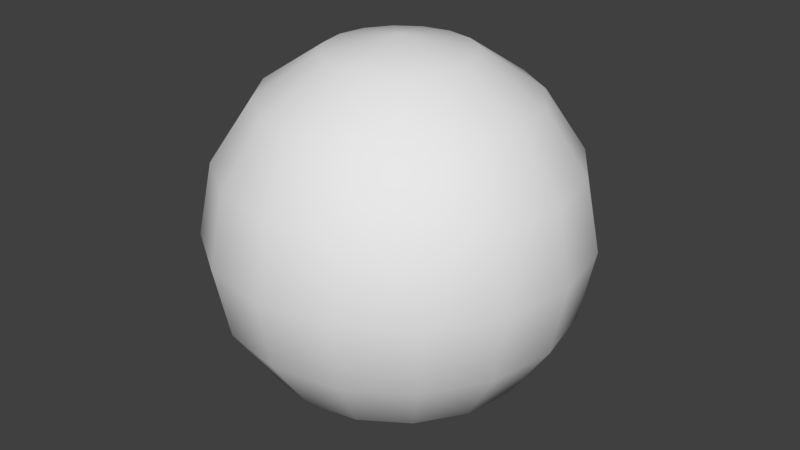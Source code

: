 # Source: foo1.blend  (saved by Blender 2.74.0; exported with 4.5.12 LTS)
import bpy
from mathutils import Matrix  # noqa: F401  (used for matrix-valued properties, if any)

bpy.ops.wm.read_factory_settings(use_empty=True)
scene = bpy.context.scene
scene.name = 'Scene'

# ---- collections
col_collection_1 = bpy.data.collections.new('Collection 1'); scene.collection.children.link(col_collection_1)

# ---- world
world_world = bpy.data.worlds.new('World'); scene.world = world_world
world_world.color = (0.05088, 0.05088, 0.05088)
world_world.use_sun_shadow = False
world_world.sun_shadow_jitter_overblur = 0.0
world_world.cycles.sampling_method = 'MANUAL'
world_world.cycles.sample_map_resolution = 256

# ---- meshes
me_sphere = bpy.data.meshes.new('Sphere')
me_sphere.from_pydata([(-0.3827, 0.0, 0.9239), (-0.7071, 0.0, 0.7071), (-0.9239, 0.0, 0.3827), (-1.0, 0.0, -4.371e-08), (-0.9239, 0.0, -0.3827), (-0.7071, 0.0, -0.7071), (-0.3827, 0.0, -0.9239), (-0.3536, 0.1464, 0.9239), (-0.6533, 0.2706, 0.7071), (-0.8536, 0.3536, 0.3827), (-0.9239, 0.3827, -4.371e-08), (-0.8536, 0.3536, -0.3827), (-0.6533, 0.2706, -0.7071), (-0.3536, 0.1464, -0.9239), (-0.2706, 0.2706, 0.9239), (-0.5, 0.5, 0.7071), (-0.6533, 0.6533, 0.3827), (-0.7071, 0.7071, -4.371e-08), (-0.6533, 0.6533, -0.3827), (-0.5, 0.5, -0.7071), (-0.2706, 0.2706, -0.9239), (-1.51e-07, 0.0, -1.0), (-0.1464, 0.3536, 0.9239), (-0.2706, 0.6533, 0.7071), (-0.3536, 0.8536, 0.3827), (-0.3827, 0.9239, -4.371e-08), (-0.3536, 0.8536, -0.3827), (-0.2706, 0.6533, -0.7071), (-0.1464, 0.3536, -0.9239), (-1.307e-07, 0.3827, 0.9239), (-7.11e-08, 0.7071, 0.7071), (-1.149e-08, 0.9239, 0.3827), (-1.149e-08, 1.0, -4.371e-08), (-1.149e-08, 0.9239, -0.3827), (-7.11e-08, 0.7071, -0.7071), (-5.62e-08, 0.3827, -0.9239), (0.1464, 0.3536, 0.9239), (0.2706, 0.6533, 0.7071), (0.3536, 0.8536, 0.3827), (0.3827, 0.9239, -4.371e-08), (0.3536, 0.8536, -0.3827), (0.2706, 0.6533, -0.7071), (0.1464, 0.3536, -0.9239), (-2.578e-07, -1.068e-07, 1.0), (0.2706, 0.2706, 0.9239), (0.5, 0.5, 0.7071), (0.6533, 0.6533, 0.3827), (0.7071, 0.7071, -4.371e-08), (0.6533, 0.6533, -0.3827), (0.5, 0.5, -0.7071), (0.2706, 0.2706, -0.9239), (0.3536, 0.1464, 0.9239), (0.6533, 0.2706, 0.7071), (0.8536, 0.3536, 0.3827), (0.9239, 0.3827, -4.371e-08), (0.8536, 0.3536, -0.3827), (0.6533, 0.2706, -0.7071), (0.3536, 0.1464, -0.9239), (0.3827, -7.268e-08, 0.9239), (0.7071, -2.664e-07, 0.7071), (0.9239, -2.962e-07, 0.3827), (1.0, -3.26e-07, -4.371e-08), (0.9239, -2.962e-07, -0.3827), (0.7071, -2.664e-07, -0.7071), (0.3827, -1.621e-07, -0.9239), (0.3536, -0.1464, 0.9239), (0.6533, -0.2706, 0.7071), (0.8536, -0.3536, 0.3827), (0.9239, -0.3827, -4.371e-08), (0.8536, -0.3536, -0.3827), (0.6533, -0.2706, -0.7071), (0.3536, -0.1464, -0.9239), (0.2706, -0.2706, 0.9239), (0.5, -0.5, 0.7071), (0.6533, -0.6533, 0.3827), (0.7071, -0.7071, -4.371e-08), (0.6533, -0.6533, -0.3827), (0.5, -0.5, -0.7071), (0.2706, -0.2706, -0.9239), (0.1464, -0.3536, 0.9239), (0.2706, -0.6533, 0.7071), (0.3536, -0.8536, 0.3827), (0.3827, -0.9239, -4.371e-08), (0.3536, -0.8536, -0.3827), (0.2706, -0.6533, -0.7071), (0.1464, -0.3536, -0.9239), (-2.499e-07, -0.3827, 0.9239), (-4.883e-07, -0.7071, 0.7071), (-5.181e-07, -0.9239, 0.3827), (-6.075e-07, -1.0, -4.371e-08), (-5.181e-07, -0.9239, -0.3827), (-4.883e-07, -0.7071, -0.7071), (-3.393e-07, -0.3827, -0.9239), (-0.1464, -0.3536, 0.9239), (-0.2706, -0.6533, 0.7071), (-0.3536, -0.8536, 0.3827), (-0.3827, -0.9239, -4.371e-08), (-0.3536, -0.8536, -0.3827), (-0.2706, -0.6533, -0.7071), (-0.1464, -0.3536, -0.9239), (-0.2706, -0.2706, 0.9239), (-0.5, -0.5, 0.7071), (-0.6533, -0.6533, 0.3827), (-0.7071, -0.7071, -4.371e-08), (-0.6533, -0.6533, -0.3827), (-0.5, -0.5, -0.7071), (-0.2706, -0.2706, -0.9239), (-0.3536, -0.1464, 0.9239), (-0.6533, -0.2706, 0.7071), (-0.8536, -0.3536, 0.3827), (-0.9239, -0.3827, -4.371e-08), (-0.8536, -0.3536, -0.3827), (-0.6533, -0.2706, -0.7071), (-0.3536, -0.1464, -0.9239)], [], [(6, 5, 12, 13), (5, 4, 11, 12), (4, 3, 10, 11), (3, 2, 9, 10), (2, 1, 8, 9), (1, 0, 7, 8), (13, 12, 19, 20), (12, 11, 18, 19), (11, 10, 17, 18), (10, 9, 16, 17), (9, 8, 15, 16), (8, 7, 14, 15), (20, 19, 27, 28), (19, 18, 26, 27), (18, 17, 25, 26), (17, 16, 24, 25), (16, 15, 23, 24), (15, 14, 22, 23), (28, 27, 34, 35), (27, 26, 33, 34), (26, 25, 32, 33), (25, 24, 31, 32), (24, 23, 30, 31), (23, 22, 29, 30), (35, 34, 41, 42), (34, 33, 40, 41), (33, 32, 39, 40), (32, 31, 38, 39), (31, 30, 37, 38), (30, 29, 36, 37), (42, 41, 49, 50), (41, 40, 48, 49), (40, 39, 47, 48), (39, 38, 46, 47), (38, 37, 45, 46), (37, 36, 44, 45), (50, 49, 56, 57), (49, 48, 55, 56), (48, 47, 54, 55), (47, 46, 53, 54), (46, 45, 52, 53), (45, 44, 51, 52), (57, 56, 63, 64), (56, 55, 62, 63), (55, 54, 61, 62), (54, 53, 60, 61), (53, 52, 59, 60), (52, 51, 58, 59), (64, 63, 70, 71), (63, 62, 69, 70), (62, 61, 68, 69), (61, 60, 67, 68), (60, 59, 66, 67), (59, 58, 65, 66), (71, 70, 77, 78), (70, 69, 76, 77), (69, 68, 75, 76), (68, 67, 74, 75), (67, 66, 73, 74), (66, 65, 72, 73), (78, 77, 84, 85), (77, 76, 83, 84), (76, 75, 82, 83), (75, 74, 81, 82), (74, 73, 80, 81), (73, 72, 79, 80), (85, 84, 91, 92), (84, 83, 90, 91), (83, 82, 89, 90), (82, 81, 88, 89), (81, 80, 87, 88), (80, 79, 86, 87), (92, 91, 98, 99), (91, 90, 97, 98), (90, 89, 96, 97), (89, 88, 95, 96), (88, 87, 94, 95), (87, 86, 93, 94), (99, 98, 105, 106), (98, 97, 104, 105), (97, 96, 103, 104), (96, 95, 102, 103), (95, 94, 101, 102), (94, 93, 100, 101), (106, 105, 112, 113), (105, 104, 111, 112), (104, 103, 110, 111), (103, 102, 109, 110), (102, 101, 108, 109), (101, 100, 107, 108), (21, 6, 13), (0, 43, 7), (21, 13, 20), (7, 43, 14), (21, 20, 28), (14, 43, 22), (21, 28, 35), (22, 43, 29), (21, 35, 42), (29, 43, 36), (21, 42, 50), (36, 43, 44), (21, 50, 57), (44, 43, 51), (21, 57, 64), (51, 43, 58), (21, 64, 71), (58, 43, 65), (21, 71, 78), (65, 43, 72), (21, 78, 85), (72, 43, 79), (21, 85, 92), (79, 43, 86), (21, 92, 99), (86, 43, 93), (21, 99, 106), (93, 43, 100), (21, 106, 113), (100, 43, 107), (21, 113, 6), (113, 112, 5, 6), (112, 111, 4, 5), (111, 110, 3, 4), (110, 109, 2, 3), (109, 108, 1, 2), (108, 107, 0, 1), (107, 43, 0)])
me_sphere.polygons.foreach_set('use_smooth', [True] * 128)
_ca = me_sphere.color_attributes.new('Col', 'BYTE_COLOR', 'CORNER')
_ca.data.foreach_set('color', [1.0, 0.7157, 0.4342, 1.0, 1.0, 0.7157, 0.4342, 1.0, 1.0, 0.7157, 0.4342, 1.0, 1.0, 0.7157, 0.4342, 1.0, 1.0, 0.7157, 0.4342, 1.0, 1.0, 0.7157, 0.4342, 1.0, 1.0, 0.7157, 0.4342, 1.0, 1.0, 0.7157, 0.4342, 1.0, 1.0, 0.7157, 0.4342, 1.0, 1.0, 0.7157, 0.4342, 1.0, 1.0, 0.7157, 0.4342, 1.0, 1.0, 0.7157, 0.4342, 1.0, 1.0, 0.7157, 0.4342, 1.0, 1.0, 0.7157, 0.4342, 1.0, 1.0, 0.7157, 0.4342, 1.0, 1.0, 0.7157, 0.4342, 1.0, 1.0, 0.1384, 0.5457, 1.0, 1.0, 0.1384, 0.5457, 1.0, 1.0, 0.1441, 0.552, 1.0, 1.0, 0.1384, 0.5457, 1.0, 1.0, 0.7157, 0.4342, 1.0, 1.0, 0.7157, 0.4342, 1.0, 1.0, 0.7157, 0.4342, 1.0, 1.0, 0.7157, 0.4342, 1.0, 1.0, 0.7157, 0.4342, 1.0, 1.0, 0.7157, 0.4342, 1.0, 1.0, 0.7157, 0.4342, 1.0, 1.0, 0.7157, 0.4342, 1.0, 1.0, 0.7157, 0.4342, 1.0, 1.0, 0.7157, 0.4342, 1.0, 1.0, 0.7157, 0.4342, 1.0, 1.0, 0.7157, 0.4342, 1.0, 1.0, 0.7157, 0.4342, 1.0, 1.0, 0.7157, 0.4342, 1.0, 1.0, 0.7157, 0.4342, 1.0, 1.0, 0.7157, 0.4342, 1.0, 1.0, 0.7157, 0.4342, 1.0, 1.0, 0.7157, 0.4342, 1.0, 1.0, 0.7157, 0.4342, 1.0, 1.0, 0.7157, 0.4342, 1.0, 1.0, 0.7157, 0.4342, 1.0, 1.0, 0.7157, 0.4342, 1.0, 1.0, 0.7157, 0.4342, 1.0, 1.0, 0.7157, 0.4342, 1.0, 1.0, 0.7157, 0.4342, 1.0, 1.0, 0.7157, 0.4342, 1.0, 1.0, 0.7157, 0.4342, 1.0, 1.0, 0.7157, 0.4342, 1.0, 1.0, 0.7157, 0.4342, 1.0, 1.0, 0.7157, 0.4342, 1.0, 1.0, 0.7157, 0.4342, 1.0, 1.0, 0.7157, 0.4342, 1.0, 1.0, 0.7157, 0.4342, 1.0, 1.0, 0.7157, 0.4342, 1.0, 1.0, 0.7157, 0.4342, 1.0, 1.0, 0.7157, 0.4342, 1.0, 1.0, 0.7157, 0.4342, 1.0, 1.0, 0.7157, 0.4342, 1.0, 1.0, 0.7157, 0.4342, 1.0, 1.0, 0.7157, 0.4342, 1.0, 1.0, 0.7157, 0.4342, 1.0, 1.0, 0.7157, 0.4342, 1.0, 1.0, 0.7157, 0.4342, 1.0, 1.0, 0.7157, 0.4342, 1.0, 1.0, 0.1441, 0.552, 1.0, 1.0, 0.1384, 0.5457, 1.0, 1.0, 0.1529, 0.552, 1.0, 1.0, 0.1441, 0.5583, 1.0, 1.0, 0.7157, 0.4342, 1.0, 1.0, 0.7157, 0.4342, 1.0, 1.0, 0.7157, 0.4342, 1.0, 1.0, 0.7157, 0.4342, 1.0, 1.0, 0.7157, 0.4342, 1.0, 1.0, 0.7157, 0.4342, 1.0, 1.0, 0.7157, 0.4342, 1.0, 1.0, 0.7157, 0.4342, 1.0, 1.0, 0.7157, 0.4342, 1.0, 1.0, 0.7157, 0.4342, 1.0, 1.0, 0.7157, 0.4342, 1.0, 1.0, 0.7157, 0.4342, 1.0, 1.0, 0.7157, 0.4342, 1.0, 1.0, 0.7157, 0.4342, 1.0, 1.0, 0.7157, 0.4342, 1.0, 1.0, 0.7157, 0.4342, 1.0, 1.0, 0.7157, 0.4342, 1.0, 1.0, 0.7157, 0.4342, 1.0, 1.0, 0.7157, 0.4342, 1.0, 1.0, 0.7157, 0.4342, 1.0, 1.0, 0.7157, 0.4342, 1.0, 1.0, 0.7157, 0.4342, 1.0, 1.0, 0.7157, 0.4342, 1.0, 1.0, 0.7157, 0.4342, 1.0, 1.0, 0.5776, 0.1195, 1.0, 1.0, 0.5841, 0.1329, 1.0, 1.0, 0.5776, 0.1221, 1.0, 1.0, 0.5776, 0.1195, 1.0, 1.0, 0.7157, 0.4342, 1.0, 1.0, 0.7157, 0.4342, 1.0, 1.0, 0.7157, 0.4342, 1.0, 1.0, 0.7157, 0.4342, 1.0, 1.0, 0.7157, 0.4342, 1.0, 1.0, 0.7157, 0.4342, 1.0, 1.0, 0.7157, 0.4342, 1.0, 1.0, 0.7157, 0.4342, 1.0, 1.0, 0.7157, 0.4342, 1.0, 1.0, 0.7157, 0.4342, 1.0, 1.0, 0.7157, 0.4342, 1.0, 1.0, 0.7157, 0.4342, 1.0, 1.0, 0.7157, 0.4342, 1.0, 1.0, 0.7157, 0.4342, 1.0, 1.0, 0.7157, 0.4342, 1.0, 1.0, 0.7157, 0.4342, 1.0, 1.0, 0.7157, 0.4342, 1.0, 1.0, 0.7157, 0.4342, 1.0, 1.0, 0.7157, 0.4342, 1.0, 1.0, 0.7157, 0.4342, 1.0, 1.0, 0.5972, 0.1441, 1.0, 1.0, 0.5776, 0.1195, 1.0, 1.0, 0.5841, 0.1248, 1.0, 1.0, 0.5776, 0.1195, 1.0, 1.0, 0.7157, 0.4342, 1.0, 1.0, 0.7157, 0.4342, 1.0, 1.0, 0.7157, 0.4342, 1.0, 1.0, 0.7157, 0.4342, 1.0, 1.0, 0.7157, 0.4342, 1.0, 1.0, 0.7157, 0.4342, 1.0, 1.0, 0.7157, 0.4342, 1.0, 1.0, 0.7157, 0.4342, 1.0, 1.0, 0.7157, 0.4342, 1.0, 1.0, 0.7157, 0.4342, 1.0, 1.0, 0.7157, 0.4342, 1.0, 1.0, 0.7157, 0.4342, 1.0, 1.0, 0.7157, 0.4342, 1.0, 1.0, 0.7157, 0.4342, 1.0, 1.0, 0.7157, 0.4342, 1.0, 1.0, 0.7157, 0.4342, 1.0, 1.0, 0.7157, 0.4342, 1.0, 1.0, 0.7157, 0.4342, 1.0, 1.0, 0.7157, 0.4342, 1.0, 1.0, 0.7157, 0.4342, 1.0, 1.0, 0.7157, 0.4342, 1.0, 1.0, 0.7157, 0.4342, 1.0, 1.0, 0.7157, 0.4342, 1.0, 1.0, 0.7157, 0.4342, 1.0, 1.0, 0.7157, 0.4342, 1.0, 1.0, 0.7157, 0.4342, 1.0, 1.0, 0.7157, 0.4342, 1.0, 1.0, 0.7157, 0.4342, 1.0, 1.0, 0.7157, 0.4342, 1.0, 1.0, 0.7157, 0.4342, 1.0, 1.0, 0.7157, 0.4342, 1.0, 1.0, 0.7157, 0.4342, 1.0, 1.0, 0.7157, 0.4342, 1.0, 1.0, 0.7157, 0.4342, 1.0, 1.0, 0.7157, 0.4342, 1.0, 1.0, 0.7157, 0.4342, 1.0, 1.0, 0.7157, 0.4342, 1.0, 1.0, 0.7157, 0.4342, 1.0, 1.0, 0.7157, 0.4342, 1.0, 1.0, 0.7157, 0.4342, 1.0, 1.0, 0.7157, 0.4342, 1.0, 1.0, 0.7157, 0.4342, 1.0, 1.0, 0.7157, 0.4342, 1.0, 1.0, 0.7157, 0.4342, 1.0, 1.0, 0.7157, 0.4342, 1.0, 1.0, 0.7157, 0.4342, 1.0, 1.0, 0.7157, 0.4342, 1.0, 1.0, 0.7157, 0.4342, 1.0, 1.0, 0.7157, 0.4342, 1.0, 1.0, 0.7157, 0.4342, 1.0, 1.0, 0.7157, 0.4342, 1.0, 1.0, 0.7157, 0.4342, 1.0, 1.0, 0.7157, 0.4342, 1.0, 1.0, 0.7157, 0.4342, 1.0, 1.0, 0.7157, 0.4342, 1.0, 1.0, 0.7157, 0.4342, 1.0, 1.0, 0.7157, 0.4342, 1.0, 1.0, 0.7157, 0.4342, 1.0, 1.0, 0.7157, 0.4342, 1.0, 1.0, 0.7157, 0.4342, 1.0, 1.0, 0.7157, 0.4342, 1.0, 1.0, 0.7157, 0.4342, 1.0, 1.0, 0.7157, 0.4342, 1.0, 1.0, 0.7157, 0.4342, 1.0, 0.1022, 1.0, 0.162, 1.0, 0.1559, 1.0, 0.2232, 1.0, 0.107, 1.0, 0.1683, 1.0, 0.1046, 1.0, 0.1651, 1.0, 1.0, 0.7157, 0.4342, 1.0, 1.0, 0.7157, 0.4342, 1.0, 1.0, 0.7157, 0.4342, 1.0, 1.0, 0.7157, 0.4342, 1.0, 1.0, 0.7157, 0.4342, 1.0, 1.0, 0.7157, 0.4342, 1.0, 1.0, 0.7157, 0.4342, 1.0, 1.0, 0.7157, 0.4342, 1.0, 1.0, 0.7157, 0.4342, 1.0, 1.0, 0.7157, 0.4342, 1.0, 1.0, 0.7157, 0.4342, 1.0, 1.0, 0.7157, 0.4342, 1.0, 1.0, 0.7157, 0.4342, 1.0, 1.0, 0.7157, 0.4342, 1.0, 1.0, 0.7157, 0.4342, 1.0, 1.0, 0.7157, 0.4342, 1.0, 1.0, 0.7157, 0.4342, 1.0, 1.0, 0.7157, 0.4342, 1.0, 1.0, 0.7157, 0.4342, 1.0, 1.0, 0.7157, 0.4342, 1.0, 0.1046, 1.0, 0.1651, 1.0, 0.107, 1.0, 0.1683, 1.0, 0.1022, 1.0, 0.162, 1.0, 0.1022, 1.0, 0.162, 1.0, 1.0, 0.7157, 0.4342, 1.0, 1.0, 0.7157, 0.4342, 1.0, 1.0, 0.7157, 0.4342, 1.0, 1.0, 0.7157, 0.4342, 1.0, 1.0, 0.7157, 0.4342, 1.0, 1.0, 0.7157, 0.4342, 1.0, 1.0, 0.7157, 0.4342, 1.0, 1.0, 0.7157, 0.4342, 1.0, 1.0, 0.7157, 0.4342, 1.0, 1.0, 0.7157, 0.4342, 1.0, 1.0, 0.7157, 0.4342, 1.0, 1.0, 0.7157, 0.4342, 1.0, 1.0, 0.7157, 0.4342, 1.0, 1.0, 0.7157, 0.4342, 1.0, 1.0, 0.7157, 0.4342, 1.0, 1.0, 0.7157, 0.4342, 1.0, 1.0, 0.7157, 0.4342, 1.0, 1.0, 0.7157, 0.4342, 1.0, 1.0, 0.7157, 0.4342, 1.0, 1.0, 0.7157, 0.4342, 1.0, 0.1022, 1.0, 0.162, 1.0, 0.1022, 1.0, 0.162, 1.0, 0.305, 1.0, 0.3712, 1.0, 0.1119, 1.0, 0.1714, 1.0, 1.0, 0.7157, 0.4342, 1.0, 1.0, 0.7157, 0.4342, 1.0, 1.0, 0.7157, 0.4342, 1.0, 1.0, 0.7157, 0.4342, 1.0, 1.0, 0.7157, 0.4342, 1.0, 1.0, 0.7157, 0.4342, 1.0, 1.0, 0.7157, 0.4342, 1.0, 1.0, 0.7157, 0.4342, 1.0, 1.0, 0.7157, 0.4342, 1.0, 1.0, 0.7157, 0.4342, 1.0, 1.0, 0.7157, 0.4342, 1.0, 1.0, 0.7157, 0.4342, 1.0, 1.0, 0.7157, 0.4342, 1.0, 1.0, 0.7157, 0.4342, 1.0, 1.0, 0.7157, 0.4342, 1.0, 1.0, 0.7157, 0.4342, 1.0, 1.0, 0.7157, 0.4342, 1.0, 1.0, 0.7157, 0.4342, 1.0, 1.0, 0.7157, 0.4342, 1.0, 1.0, 0.7157, 0.4342, 1.0, 0.0382, 0.1274, 1.0, 1.0, 0.05613, 0.1559, 1.0, 1.0, 0.03955, 0.1301, 1.0, 1.0, 0.03955, 0.1301, 1.0, 1.0, 1.0, 0.7157, 0.4342, 1.0, 1.0, 0.7157, 0.4342, 1.0, 1.0, 0.7157, 0.4342, 1.0, 1.0, 0.7157, 0.4342, 1.0, 1.0, 0.7157, 0.4342, 1.0, 1.0, 0.7157, 0.4342, 1.0, 1.0, 0.7157, 0.4342, 1.0, 1.0, 0.7157, 0.4342, 1.0, 1.0, 0.7157, 0.4342, 1.0, 1.0, 0.7157, 0.4342, 1.0, 1.0, 0.7157, 0.4342, 1.0, 1.0, 0.7157, 0.4342, 1.0, 1.0, 0.7157, 0.4342, 1.0, 1.0, 0.7157, 0.4342, 1.0, 1.0, 0.7157, 0.4342, 1.0, 1.0, 0.7157, 0.4342, 1.0, 1.0, 0.7157, 0.4342, 1.0, 1.0, 0.7157, 0.4342, 1.0, 1.0, 0.7157, 0.4342, 1.0, 1.0, 0.7157, 0.4342, 1.0, 0.03955, 0.1301, 1.0, 1.0, 0.03955, 0.1301, 1.0, 1.0, 0.0382, 0.1274, 1.0, 1.0, 0.03955, 0.1301, 1.0, 1.0, 1.0, 0.7157, 0.4342, 1.0, 1.0, 0.7157, 0.4342, 1.0, 1.0, 0.7157, 0.4342, 1.0, 1.0, 0.7157, 0.4342, 1.0, 1.0, 0.7157, 0.4342, 1.0, 1.0, 0.7157, 0.4342, 1.0, 1.0, 0.7157, 0.4342, 1.0, 1.0, 0.7157, 0.4342, 1.0, 1.0, 0.7157, 0.4342, 1.0, 1.0, 0.7157, 0.4342, 1.0, 1.0, 0.7157, 0.4342, 1.0, 1.0, 0.7157, 0.4342, 1.0, 1.0, 0.7157, 0.4342, 1.0, 1.0, 0.7157, 0.4342, 1.0, 1.0, 0.7157, 0.4342, 1.0, 1.0, 0.7157, 0.4342, 1.0, 1.0, 0.7157, 0.4342, 1.0, 1.0, 0.7157, 0.4342, 1.0, 1.0, 0.7157, 0.4342, 1.0, 1.0, 0.7157, 0.4342, 1.0, 0.03955, 0.1301, 1.0, 1.0, 0.0382, 0.1274, 1.0, 1.0, 0.0382, 0.1274, 1.0, 1.0, 0.0999, 0.2086, 1.0, 1.0, 1.0, 0.7157, 0.4342, 1.0, 1.0, 0.7157, 0.4342, 1.0, 1.0, 0.7157, 0.4342, 1.0, 1.0, 0.7157, 0.4342, 1.0, 1.0, 0.7157, 0.4342, 1.0, 1.0, 0.7157, 0.4342, 1.0, 1.0, 0.7157, 0.4342, 1.0, 1.0, 0.7157, 0.4342, 1.0, 1.0, 0.7157, 0.4342, 1.0, 1.0, 0.7157, 0.4342, 1.0, 1.0, 0.7157, 0.4342, 1.0, 1.0, 0.7157, 0.4342, 1.0, 1.0, 0.7157, 0.4342, 1.0, 1.0, 0.7157, 0.4342, 1.0, 1.0, 0.7157, 0.4342, 1.0, 1.0, 0.7157, 0.4342, 1.0, 1.0, 0.7157, 0.4342, 1.0, 1.0, 0.7157, 0.4342, 1.0, 1.0, 0.7157, 0.4342, 1.0, 1.0, 0.7157, 0.4342, 1.0, 0.0999, 0.2086, 1.0, 1.0, 0.0382, 0.1274, 1.0, 1.0, 0.0382, 0.1274, 1.0, 1.0, 0.0382, 0.1274, 1.0, 1.0, 1.0, 0.7157, 0.4342, 1.0, 1.0, 0.7157, 0.4342, 1.0, 1.0, 0.7157, 0.4342, 1.0, 1.0, 0.7157, 0.4342, 1.0, 1.0, 0.7157, 0.4342, 1.0, 1.0, 0.7157, 0.4342, 1.0, 1.0, 0.7157, 0.4342, 1.0, 1.0, 0.7157, 0.4342, 1.0, 1.0, 0.7157, 0.4342, 1.0, 1.0, 0.7157, 0.4342, 1.0, 1.0, 0.7157, 0.4342, 1.0, 1.0, 0.7157, 0.4342, 1.0, 1.0, 0.7157, 0.4342, 1.0, 1.0, 0.7157, 0.4342, 1.0, 1.0, 0.7157, 0.4342, 1.0, 1.0, 0.7157, 0.4342, 1.0, 1.0, 0.7157, 0.4342, 1.0, 1.0, 0.7157, 0.4342, 1.0, 1.0, 0.7157, 0.4342, 1.0, 1.0, 0.7157, 0.4342, 1.0, 0.0382, 0.1274, 1.0, 1.0, 0.0382, 0.1274, 1.0, 1.0, 0.07036, 0.1746, 1.0, 1.0, 0.0382, 0.1274, 1.0, 1.0, 1.0, 0.7157, 0.4342, 1.0, 1.0, 0.7157, 0.4342, 1.0, 1.0, 0.7157, 0.4342, 1.0, 1.0, 0.7157, 0.4342, 1.0, 1.0, 0.7157, 0.4342, 1.0, 1.0, 0.7157, 0.4342, 1.0, 1.0, 0.7157, 0.4342, 1.0, 1.0, 0.7157, 0.4342, 1.0, 1.0, 0.7157, 0.4342, 1.0, 1.0, 0.7157, 0.4342, 1.0, 1.0, 0.7157, 0.4342, 1.0, 1.0, 0.7157, 0.4342, 1.0, 1.0, 0.7157, 0.4342, 1.0, 1.0, 0.5776, 0.1221, 1.0, 1.0, 0.6445, 0.2016, 1.0, 1.0, 0.5776, 0.1195, 1.0, 1.0, 0.7157, 0.4342, 1.0, 1.0, 0.7157, 0.4342, 1.0, 1.0, 0.7157, 0.4342, 1.0, 1.0, 0.5776, 0.1195, 1.0, 1.0, 0.5776, 0.1195, 1.0, 1.0, 0.5776, 0.1195, 1.0, 1.0, 0.7157, 0.4342, 1.0, 1.0, 0.7157, 0.4342, 1.0, 1.0, 0.7157, 0.4342, 1.0, 1.0, 0.7157, 0.4342, 1.0, 1.0, 0.7157, 0.4342, 1.0, 1.0, 0.7157, 0.4342, 1.0, 1.0, 0.7157, 0.4342, 1.0, 1.0, 0.7157, 0.4342, 1.0, 1.0, 0.7157, 0.4342, 1.0, 1.0, 0.7157, 0.4342, 1.0, 1.0, 0.7157, 0.4342, 1.0, 1.0, 0.7157, 0.4342, 1.0, 1.0, 0.7157, 0.4342, 1.0, 1.0, 0.7157, 0.4342, 1.0, 1.0, 0.7157, 0.4342, 1.0, 1.0, 0.7157, 0.4342, 1.0, 1.0, 0.7157, 0.4342, 1.0, 1.0, 0.7157, 0.4342, 1.0, 1.0, 0.7157, 0.4342, 1.0, 1.0, 0.7157, 0.4342, 1.0, 1.0, 0.7157, 0.4342, 1.0, 1.0, 0.7157, 0.4342, 1.0, 1.0, 0.7157, 0.4342, 1.0, 1.0, 0.7157, 0.4342, 1.0, 1.0, 0.7157, 0.4342, 1.0, 1.0, 0.7157, 0.4342, 1.0, 1.0, 0.7157, 0.4342, 1.0, 1.0, 0.7157, 0.4342, 1.0, 1.0, 0.7157, 0.4342, 1.0, 1.0, 0.7157, 0.4342, 1.0, 1.0, 0.7157, 0.4342, 1.0, 1.0, 0.7157, 0.4342, 1.0, 1.0, 0.7157, 0.4342, 1.0, 1.0, 0.7157, 0.4342, 1.0, 1.0, 0.7157, 0.4342, 1.0, 1.0, 0.7157, 0.4342, 1.0, 1.0, 0.7157, 0.4342, 1.0, 1.0, 0.7157, 0.4342, 1.0, 1.0, 0.7157, 0.4342, 1.0, 1.0, 0.7157, 0.4342, 1.0, 1.0, 0.7157, 0.4342, 1.0, 1.0, 0.7157, 0.4342, 1.0, 1.0, 0.7157, 0.4342, 1.0, 1.0, 0.7157, 0.4342, 1.0, 1.0, 0.7157, 0.4342, 1.0, 1.0, 0.7157, 0.4342, 1.0, 1.0, 0.7157, 0.4342, 1.0, 1.0, 0.7157, 0.4342, 1.0, 1.0, 0.7157, 0.4342, 1.0, 1.0, 0.7157, 0.4342, 1.0, 1.0, 0.7157, 0.4342, 1.0, 1.0, 0.7157, 0.4342, 1.0, 1.0, 0.7157, 0.4342, 1.0, 1.0, 0.7157, 0.4342, 1.0, 1.0, 0.7157, 0.4342, 1.0, 1.0, 0.7157, 0.4342, 1.0, 1.0, 0.7157, 0.4342, 1.0, 1.0, 0.7157, 0.4342, 1.0, 1.0, 0.7157, 0.4342, 1.0, 1.0, 0.7157, 0.4342, 1.0, 1.0, 0.7157, 0.4342, 1.0, 1.0, 0.7157, 0.4342, 1.0, 1.0, 0.7157, 0.4342, 1.0, 1.0, 0.7157, 0.4342, 1.0, 1.0, 0.7157, 0.4342, 1.0, 1.0, 0.7157, 0.4342, 1.0, 1.0, 0.7157, 0.4342, 1.0, 1.0, 0.7157, 0.4342, 1.0, 1.0, 0.7157, 0.4342, 1.0, 1.0, 0.7157, 0.4342, 1.0, 1.0, 0.7157, 0.4342, 1.0, 1.0, 0.7157, 0.4342, 1.0, 1.0, 0.7157, 0.4342, 1.0, 1.0, 0.7157, 0.4342, 1.0, 1.0, 0.7157, 0.4342, 1.0, 1.0, 0.7157, 0.4342, 1.0, 1.0, 0.7157, 0.4342, 1.0, 1.0, 0.7157, 0.4342, 1.0, 1.0, 0.7157, 0.4342, 1.0, 1.0, 0.7157, 0.4342, 1.0, 1.0, 0.7157, 0.4342, 1.0, 1.0, 0.7157, 0.4342, 1.0, 1.0, 0.7157, 0.4342, 1.0, 1.0, 0.7157, 0.4342, 1.0, 1.0, 0.7157, 0.4342, 1.0, 1.0, 0.7157, 0.4342, 1.0, 1.0, 0.7157, 0.4342, 1.0, 1.0, 0.7157, 0.4342, 1.0, 1.0, 0.7157, 0.4342, 1.0, 1.0, 0.7157, 0.4342, 1.0, 1.0, 0.7157, 0.4342, 1.0, 1.0, 0.1384, 0.5457, 1.0, 1.0, 0.1384, 0.5457, 1.0, 1.0, 0.1384, 0.5457, 1.0, 1.0, 0.1384, 0.5457, 1.0, 1.0, 0.7157, 0.4342, 1.0, 1.0, 0.7157, 0.4342, 1.0, 1.0, 0.7157, 0.4342, 1.0, 1.0, 0.7157, 0.4342, 1.0, 1.0, 0.7157, 0.4342, 1.0, 1.0, 0.7157, 0.4342, 1.0, 1.0, 0.7157, 0.4342, 1.0])
me_sphere.use_remesh_preserve_volume = False
me_sphere.use_remesh_preserve_attributes = False
me_sphere.use_mirror_vertex_groups = False
me_sphere.update()

# ---- objects
ob_sphere = bpy.data.objects.new('Sphere', me_sphere)

# ---- transforms, parenting, visibility, modifiers, constraints
ob_sphere.location = (0.0, 0.0, 0.0)
ob_sphere.lineart.crease_threshold = 0.0

# ---- collection membership
col_collection_1.objects.link(ob_sphere)

# ---- scene / render settings (as saved in the file)
scene.frame_start = 1; scene.frame_end = 250; scene.frame_set(1)
scene.render.engine = 'BLENDER_EEVEE_NEXT'
scene.render.resolution_percentage = 50
scene.render.dither_intensity = 0.0
scene.cycles.use_denoising = False
scene.cycles.samples = 10
scene.cycles.sampling_pattern = 'TABULATED_SOBOL'
scene.cycles.light_sampling_threshold = 0.0
scene.cycles.use_adaptive_sampling = False
scene.cycles.use_light_tree = False
scene.cycles.blur_glossy = 0.0
scene.cycles.pixel_filter_type = 'GAUSSIAN'
scene.cycles.sample_clamp_indirect = 0.0
scene.view_settings.view_transform = 'Standard'
bpy.context.view_layer.update()

# ---- added for rendering (the .blend has no active camera and no usable light): camera, sun
cam_auto = bpy.data.cameras.new('AutoCamera')
cam_auto.lens = 50.0
cam_auto.sensor_width = 36.0
cam_auto.clip_end = 1000.0
ob_auto_camera = bpy.data.objects.new('AutoCamera', cam_auto)
scene.collection.objects.link(ob_auto_camera)
ob_auto_camera.location = (3.20507, -3.84609, 2.56406)
ob_auto_camera.rotation_euler = (1.09748, -7.21219e-08, 0.694738)
scene.camera = ob_auto_camera
light_auto_sun = bpy.data.lights.new('AutoSun', 'SUN')
light_auto_sun.energy = 3.0
light_auto_sun.angle = 0.0523599
ob_auto_sun = bpy.data.objects.new('AutoSun', light_auto_sun)
scene.collection.objects.link(ob_auto_sun)
ob_auto_sun.rotation_euler = (0.872665, 0.174533, 0.523599)
bpy.context.view_layer.update()
